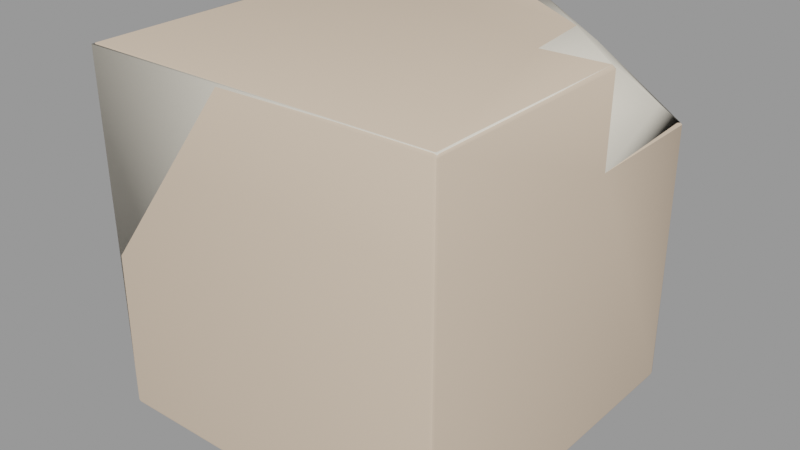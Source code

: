 # Source: moon_cube_crystal00.blend  (saved by Blender 2.93.21; exported with 4.5.12 LTS)
import bpy
from mathutils import Matrix  # noqa: F401  (used for matrix-valued properties, if any)

bpy.ops.wm.read_factory_settings(use_empty=True)
scene = bpy.context.scene
scene.name = 'moon_cube_crystal00.qc'

# ---- collections
col_moon_cube_crystal00 = bpy.data.collections.new('moon_cube_crystal00'); scene.collection.children.link(col_moon_cube_crystal00)

# ---- materials (node trees are filled in below, after node groups)
mat_moon_cube_crystal01 = bpy.data.materials.new('moon_cube_crystal01')
mat_moon_cube_crystal01.use_transparent_shadow = False
mat_moon_cube_crystal01.diffuse_color = (0.7411, 0.5868, 0.4499, 1.0)
mat_phy = bpy.data.materials.new('  phy')
mat_phy.use_transparent_shadow = False
mat_phy.diffuse_color = (0.8817, 0.8246, 0.7115, 1.0)

# ---- material node trees

# ---- meshes
me_moon_cube_crystal01 = bpy.data.meshes.new('moon_cube_crystal01')
me_moon_cube_crystal01.from_pydata([(4.833, 4.394, 11.9), (6.34, 1.599, 12.74), (6.4, 1.601, 12.68), (6.4, 1.527, 9.562), (4.833, 4.389, 10.61), (4.263, 5.714, 10.26), (3.295, 5.939, 11.82), (3.591, 4.09, 11.57), (4.427, 4.364, 10.59), (4.639, 5.714, 10.27), (3.591, 4.09, 12.8), (4.427, 4.364, 11.9), (1.106, 5.9, 12.39), (0.892, 5.819, 12.8), (0.9562, 6.281, 12.8), (1.286, 6.4, 12.18), (0.982, 6.37, 12.77), (1.027, 6.4, 12.69), (3.04, 6.4, 11.42), (3.921, 6.4, 9.719), (3.917, 1.48, 12.8), (6.28, 1.597, 12.8), (-6.28, -6.28, 0.0), (-6.37, -6.28, 0.03), (-6.37, 6.28, 0.03), (-6.347, -6.37, 0.05248), (-6.28, -6.37, 0.03), (6.28, -6.28, 0.0), (6.28, -6.37, 0.03), (6.347, -6.347, 0.03), (6.37, -6.28, 0.03), (6.28, 6.28, 0.0), (6.37, 6.28, 0.03), (6.347, 6.347, 0.03), (6.28, 6.37, 0.03), (-6.28, 6.28, 0.0), (-6.28, 6.37, 0.03), (-6.37, 6.347, 0.05248), (6.28, -6.4, 0.12), (6.28, -6.4, 9.562), (-6.28, -6.4, 9.562), (6.28, -6.4, 12.68), (-6.28, -6.4, 12.68), (-6.28, -6.37, 12.77), (-6.347, -6.37, 12.75), (-6.37, -6.37, 12.68), (-6.37, -6.37, 9.562), (-6.37, -6.37, 0.12), (-6.28, -6.4, 0.12), (6.37, -6.37, 0.12), (6.37, -6.37, 9.562), (6.37, -6.37, 12.68), (6.37, -6.347, 12.75), (6.28, -6.37, 12.77), (6.4, -6.28, 0.12), (6.37, -6.28, 12.77), (6.4, -6.28, 12.68), (6.4, -6.28, 9.562), (6.4, 6.28, 0.12), (6.37, 6.37, 0.12), (6.4, 6.28, 9.597), (6.34, 6.34, 9.598), (-6.37, -6.28, 12.77), (-6.28, 6.37, 12.77), (-6.28, 6.28, 12.8), (-6.37, 6.28, 12.77), (-6.28, -6.28, 12.8), (6.28, -6.28, 12.8), (-6.37, 6.347, 12.75), (-6.4, -6.28, 0.12), (-6.4, -6.28, 9.562), (-6.4, 6.28, 9.562), (-6.4, 6.28, 0.12), (-6.37, 6.37, 9.562), (-6.37, 6.37, 0.12), (-6.4, -6.28, 12.68), (-6.4, 6.28, 12.68), (-6.37, 6.37, 12.68), (6.28, 6.4, 0.12), (-6.28, 6.4, 0.12), (-6.28, 6.4, 9.562), (-6.28, 6.4, 12.68), (6.28, 6.4, 9.599)], [], [(0, 1, 2), (3, 4, 0), (0, 2, 3), (5, 6, 7), (7, 8, 5), (9, 5, 8), (8, 4, 9), (8, 7, 10), (10, 11, 8), (4, 8, 11), (11, 0, 4), (7, 12, 13), (13, 10, 7), (12, 14, 13), (12, 15, 14), (15, 16, 14), (15, 17, 16), (15, 12, 6), (6, 18, 15), (6, 5, 19), (19, 18, 6), (0, 11, 20), (20, 21, 0), (22, 23, 24), (25, 23, 22), (22, 26, 25), (26, 22, 27), (27, 28, 26), (27, 29, 28), (27, 30, 29), (30, 27, 31), (31, 32, 30), (31, 33, 32), (31, 34, 33), (34, 31, 35), (35, 36, 34), (37, 36, 35), (35, 24, 37), (24, 35, 22), (22, 35, 31), (31, 27, 22), (21, 1, 0), (38, 39, 40), (40, 39, 41), (41, 42, 40), (43, 42, 41), (42, 43, 44), (42, 44, 45), (40, 42, 45), (45, 46, 40), (40, 46, 47), (47, 48, 40), (48, 47, 25), (48, 25, 26), (48, 26, 28), (28, 38, 48), (38, 28, 29), (29, 49, 38), (39, 38, 49), (49, 50, 39), (40, 48, 38), (39, 50, 51), (51, 41, 39), (41, 51, 52), (52, 53, 41), (41, 53, 43), (49, 29, 30), (54, 30, 32), (30, 54, 49), (50, 49, 54), (2, 1, 55), (55, 56, 2), (56, 55, 52), (56, 52, 51), (56, 51, 50), (50, 57, 56), (54, 57, 50), (57, 54, 58), (32, 58, 54), (58, 32, 33), (33, 59, 58), (60, 58, 59), (59, 61, 60), (60, 3, 58), (3, 57, 58), (56, 57, 3), (3, 2, 56), (62, 44, 43), (14, 16, 63), (63, 64, 14), (65, 64, 63), (64, 65, 62), (62, 66, 64), (43, 66, 62), (66, 43, 53), (53, 67, 66), (55, 67, 53), (67, 55, 1), (1, 21, 67), (67, 21, 20), (66, 67, 20), (64, 66, 20), (10, 64, 20), (10, 13, 64), (13, 14, 64), (63, 68, 65), (53, 52, 55), (69, 70, 71), (71, 72, 69), (72, 71, 73), (73, 74, 72), (72, 74, 37), (72, 37, 24), (72, 24, 23), (23, 69, 72), (47, 69, 23), (69, 47, 46), (46, 70, 69), (75, 70, 46), (71, 70, 75), (75, 76, 71), (73, 71, 76), (76, 77, 73), (76, 68, 77), (76, 65, 68), (23, 25, 47), (65, 76, 75), (75, 62, 65), (44, 62, 75), (75, 45, 44), (46, 45, 75), (59, 33, 34), (34, 78, 59), (78, 34, 36), (36, 79, 78), (74, 79, 36), (80, 79, 74), (74, 73, 80), (80, 73, 77), (77, 81, 80), (81, 77, 68), (68, 63, 81), (81, 63, 16), (16, 17, 81), (80, 81, 17), (78, 79, 80), (36, 37, 74), (61, 59, 78), (78, 82, 61), (82, 78, 19), (78, 80, 19), (80, 15, 19), (80, 17, 15), (15, 18, 19), (12, 7, 6), (61, 82, 9), (82, 5, 9), (82, 19, 5), (60, 4, 3), (60, 9, 4), (60, 61, 9), (11, 10, 20)])
me_moon_cube_crystal01.polygons.foreach_set('use_smooth', [True] * 162)
_k = set([(0, 2), (0, 4), (0, 11), (0, 21), (1, 2), (1, 21), (2, 3), (3, 4), (3, 60), (4, 8), (4, 9), (5, 6), (5, 8), (5, 9), (5, 19), (6, 7), (6, 12), (6, 18), (7, 8), (7, 10), (7, 12), (9, 61), (10, 11), (10, 13), (10, 20), (11, 20), (12, 13), (12, 15), (13, 14), (14, 16), (15, 17), (15, 18), (16, 17), (18, 19), (19, 82), (20, 21), (23, 24), (23, 25), (24, 37), (25, 26), (25, 47), (26, 28), (28, 29), (29, 30), (29, 49), (30, 32), (32, 33), (33, 34), (34, 36), (36, 37), (37, 74), (43, 44), (43, 53), (44, 45), (44, 62), (45, 46), (46, 47), (49, 50), (50, 51), (51, 52), (52, 53), (60, 61), (61, 82), (62, 65), (65, 68), (68, 77), (73, 74), (73, 77)])
me_moon_cube_crystal01.attributes.new('sharp_edge', 'BOOLEAN', 'EDGE').data.foreach_set('value', [ (min(e.vertices), max(e.vertices)) in _k for e in me_moon_cube_crystal01.edges])
_uv = me_moon_cube_crystal01.uv_layers.new(name='UVMap')
_uv.uv.foreach_set('vector', [0.6199, 0.9685, 0.5511, 0.9892, 0.5511, 0.9877, 0.5493, 0.911, 0.6197, 0.9368, 0.6199, 0.9685, 0.6199, 0.9685, 0.5511, 0.9877, 0.5493, 0.911, 0.2666, 0.2737, 0.2973, 0.243, 0.3268, 0.2702, 0.3268, 0.2702, 0.2947, 0.2868, 0.2666, 0.2737, 0.2651, 0.2824, 0.2666, 0.2737, 0.2947, 0.2868, 0.2947, 0.2868, 0.2973, 0.2893, 0.2651, 0.2824, 0.3134, 0.6998, 0.3041, 0.7301, 0.277, 0.7438, 0.277, 0.7438, 0.2844, 0.7166, 0.3134, 0.6998, 0.3075, 0.6917, 0.3134, 0.6998, 0.2844, 0.7166, 0.2844, 0.7166, 0.2818, 0.7097, 0.3075, 0.6917, 0.3041, 0.7301, 0.3202, 0.7925, 0.3162, 0.805, 0.3162, 0.805, 0.277, 0.7438, 0.3041, 0.7301, 0.3169, 0.2085, 0.3214, 0.1949, 0.326, 0.2053, 0.3169, 0.2085, 0.3053, 0.1975, 0.3214, 0.1949, 0.3053, 0.1975, 0.3218, 0.1921, 0.3214, 0.1949, 0.3053, 0.1975, 0.3198, 0.1927, 0.3218, 0.1921, 0.3053, 0.1975, 0.3169, 0.2085, 0.2973, 0.243, 0.2973, 0.243, 0.2872, 0.2371, 0.3053, 0.1975, 0.2973, 0.243, 0.2666, 0.2737, 0.2485, 0.2632, 0.2485, 0.2632, 0.2872, 0.2371, 0.2973, 0.243, 0.2818, 0.7097, 0.2844, 0.7166, 0.211, 0.7332, 0.211, 0.7332, 0.2139, 0.675, 0.2818, 0.7097, 0.3571, 0.6663, 0.3549, 0.6663, 0.3549, 0.3571, 0.3555, 0.6685, 0.3549, 0.6663, 0.3571, 0.6663, 0.3571, 0.6663, 0.3571, 0.6685, 0.3555, 0.6685, 0.3571, 0.6685, 0.3571, 0.6663, 0.6663, 0.6663, 0.6663, 0.6663, 0.6663, 0.6685, 0.3571, 0.6685, 0.6663, 0.6663, 0.6679, 0.6679, 0.6663, 0.6685, 0.6663, 0.6663, 0.6685, 0.6663, 0.6679, 0.6679, 0.6685, 0.6663, 0.6663, 0.6663, 0.6663, 0.3571, 0.6663, 0.3571, 0.6685, 0.3571, 0.6685, 0.6663, 0.6663, 0.3571, 0.6679, 0.3555, 0.6685, 0.3571, 0.6663, 0.3571, 0.6663, 0.3549, 0.6679, 0.3555, 0.6663, 0.3549, 0.6663, 0.3571, 0.3571, 0.3571, 0.3571, 0.3571, 0.3571, 0.3549, 0.6663, 0.3549, 0.3549, 0.3555, 0.3571, 0.3549, 0.3571, 0.3571, 0.3571, 0.3571, 0.3549, 0.3571, 0.3549, 0.3555, 0.3549, 0.3571, 0.3571, 0.3571, 0.3571, 0.6663, 0.3571, 0.6663, 0.3571, 0.3571, 0.6663, 0.3571, 0.6663, 0.3571, 0.6663, 0.6663, 0.3571, 0.6663, 0.2139, 0.675, 0.214, 0.6735, 0.2818, 0.7097, 0.9854, 0.6847, 0.9854, 0.9097, 0.6862, 0.9097, 0.6862, 0.9097, 0.9854, 0.9097, 0.9854, 0.984, 0.9854, 0.984, 0.6862, 0.984, 0.6862, 0.9097, 0.6862, 0.9861, 0.6862, 0.984, 0.9854, 0.984, 0.6862, 0.984, 0.6862, 0.9861, 0.6846, 0.9856, 0.6862, 0.984, 0.6846, 0.9856, 0.684, 0.984, 0.6862, 0.9097, 0.6862, 0.984, 0.684, 0.984, 0.684, 0.984, 0.684, 0.9097, 0.6862, 0.9097, 0.6862, 0.9097, 0.684, 0.9097, 0.684, 0.6847, 0.684, 0.6847, 0.6862, 0.6847, 0.6862, 0.9097, 0.6862, 0.6847, 0.684, 0.6847, 0.6846, 0.6831, 0.6862, 0.6847, 0.6846, 0.6831, 0.6862, 0.6826, 0.6862, 0.6847, 0.6862, 0.6826, 0.9854, 0.6826, 0.9854, 0.6826, 0.9854, 0.6847, 0.6862, 0.6847, 0.9854, 0.6847, 0.9854, 0.6826, 0.987, 0.6826, 0.987, 0.6826, 0.9876, 0.6847, 0.9854, 0.6847, 0.9854, 0.9097, 0.9854, 0.6847, 0.9876, 0.6847, 0.9876, 0.6847, 0.9876, 0.9097, 0.9854, 0.9097, 0.6862, 0.9097, 0.6862, 0.6847, 0.9854, 0.6847, 0.9854, 0.9097, 0.9876, 0.9097, 0.9876, 0.984, 0.9876, 0.984, 0.9854, 0.984, 0.9854, 0.9097, 0.9854, 0.984, 0.9876, 0.984, 0.9876, 0.9856, 0.9876, 0.9856, 0.9854, 0.9861, 0.9854, 0.984, 0.9854, 0.984, 0.9854, 0.9861, 0.6862, 0.9861, 0.3549, 0.6785, 0.3555, 0.6763, 0.3571, 0.6763, 0.3571, 0.6785, 0.3571, 0.6763, 0.6663, 0.6763, 0.3571, 0.6763, 0.3571, 0.6785, 0.3549, 0.6785, 0.3549, 0.911, 0.3549, 0.6785, 0.3571, 0.6785, 0.5511, 0.9877, 0.5511, 0.9892, 0.3571, 0.9899, 0.3571, 0.9899, 0.3571, 0.9877, 0.5511, 0.9877, 0.3571, 0.9877, 0.3571, 0.9899, 0.3555, 0.9894, 0.3571, 0.9877, 0.3555, 0.9894, 0.3549, 0.9877, 0.3571, 0.9877, 0.3549, 0.9877, 0.3549, 0.911, 0.3549, 0.911, 0.3571, 0.911, 0.3571, 0.9877, 0.3571, 0.6785, 0.3571, 0.911, 0.3549, 0.911, 0.3571, 0.911, 0.3571, 0.6785, 0.6663, 0.6785, 0.6663, 0.6763, 0.6663, 0.6785, 0.3571, 0.6785, 0.6663, 0.6785, 0.6663, 0.6763, 0.6679, 0.6763, 0.6679, 0.6763, 0.6685, 0.6785, 0.6663, 0.6785, 0.6663, 0.9118, 0.6663, 0.6785, 0.6685, 0.6785, 0.6685, 0.6785, 0.6678, 0.9119, 0.6663, 0.9118, 0.6663, 0.9118, 0.5493, 0.911, 0.6663, 0.6785, 0.5493, 0.911, 0.3571, 0.911, 0.6663, 0.6785, 0.3571, 0.9877, 0.3571, 0.911, 0.5493, 0.911, 0.5493, 0.911, 0.5511, 0.9877, 0.3571, 0.9877, 0.02, 0.9864, 0.0178, 0.9858, 0.0178, 0.9842, 0.3292, 0.8061, 0.3314, 0.8054, 0.3314, 0.9842, 0.3314, 0.9842, 0.3292, 0.9842, 0.3292, 0.8061, 0.3292, 0.9864, 0.3292, 0.9842, 0.3314, 0.9842, 0.3292, 0.9842, 0.3292, 0.9864, 0.02, 0.9864, 0.02, 0.9864, 0.02, 0.9842, 0.3292, 0.9842, 0.0178, 0.9842, 0.02, 0.9842, 0.02, 0.9864, 0.02, 0.9842, 0.0178, 0.9842, 0.0178, 0.675, 0.0178, 0.675, 0.02, 0.675, 0.02, 0.9842, 0.02, 0.6728, 0.02, 0.675, 0.0178, 0.675, 0.02, 0.675, 0.02, 0.6728, 0.214, 0.6735, 0.214, 0.6735, 0.2139, 0.675, 0.02, 0.675, 0.02, 0.675, 0.2139, 0.675, 0.211, 0.7332, 0.02, 0.9842, 0.02, 0.675, 0.211, 0.7332, 0.3292, 0.9842, 0.02, 0.9842, 0.211, 0.7332, 0.277, 0.7438, 0.3292, 0.9842, 0.211, 0.7332, 0.277, 0.7438, 0.3162, 0.805, 0.3292, 0.9842, 0.3162, 0.805, 0.3292, 0.8061, 0.3292, 0.9842, 0.3314, 0.9842, 0.3309, 0.9864, 0.3292, 0.9864, 0.0178, 0.675, 0.0184, 0.6728, 0.02, 0.6728, 0.6786, 0.3214, 0.6786, 0.089, 0.9878, 0.089, 0.9878, 0.089, 0.9878, 0.3214, 0.6786, 0.3214, 0.9878, 0.3214, 0.9878, 0.089, 0.99, 0.089, 0.99, 0.089, 0.99, 0.3214, 0.9878, 0.3214, 0.9878, 0.3214, 0.99, 0.3214, 0.9894, 0.323, 0.9878, 0.3214, 0.9894, 0.323, 0.9878, 0.3236, 0.9878, 0.3214, 0.9878, 0.3236, 0.6786, 0.3236, 0.6786, 0.3236, 0.6786, 0.3214, 0.9878, 0.3214, 0.6764, 0.3214, 0.6786, 0.3214, 0.6786, 0.3236, 0.6786, 0.3214, 0.6764, 0.3214, 0.6764, 0.089, 0.6764, 0.089, 0.6786, 0.089, 0.6786, 0.3214, 0.6786, 0.0122, 0.6786, 0.089, 0.6764, 0.089, 0.9878, 0.089, 0.6786, 0.089, 0.6786, 0.0122, 0.6786, 0.0122, 0.9878, 0.0122, 0.9878, 0.089, 0.99, 0.089, 0.9878, 0.089, 0.9878, 0.0122, 0.9878, 0.0122, 0.99, 0.0122, 0.99, 0.089, 0.9878, 0.0122, 0.9894, 0.0106, 0.99, 0.0122, 0.9878, 0.0122, 0.9878, 0.01, 0.9894, 0.0106, 0.6786, 0.3236, 0.6764, 0.323, 0.6764, 0.3214, 0.9878, 0.01, 0.9878, 0.0122, 0.6786, 0.0122, 0.6786, 0.0122, 0.6786, 0.01, 0.9878, 0.01, 0.6764, 0.0106, 0.6786, 0.01, 0.6786, 0.0122, 0.6786, 0.0122, 0.6764, 0.0122, 0.6764, 0.0106, 0.6764, 0.089, 0.6764, 0.0122, 0.6786, 0.0122, 0.0122, 0.3236, 0.01, 0.323, 0.01, 0.3214, 0.01, 0.3214, 0.0122, 0.3214, 0.0122, 0.3236, 0.0122, 0.3214, 0.01, 0.3214, 0.01, 0.0122, 0.01, 0.0122, 0.0122, 0.0122, 0.0122, 0.3214, 0.0122, 0.01, 0.0122, 0.0122, 0.01, 0.0122, 0.2446, 0.0122, 0.0122, 0.0122, 0.0122, 0.01, 0.0122, 0.01, 0.2446, 0.01, 0.2446, 0.0122, 0.2446, 0.0122, 0.2446, 0.01, 0.3214, 0.01, 0.3214, 0.01, 0.3214, 0.0122, 0.2446, 0.0122, 0.3214, 0.0122, 0.3214, 0.01, 0.323, 0.01, 0.323, 0.01, 0.3236, 0.0122, 0.3214, 0.0122, 0.3214, 0.0122, 0.3236, 0.0122, 0.3218, 0.1921, 0.3218, 0.1921, 0.3198, 0.1927, 0.3214, 0.0122, 0.2446, 0.0122, 0.3214, 0.0122, 0.3198, 0.1927, 0.0122, 0.3214, 0.0122, 0.0122, 0.2446, 0.0122, 0.01, 0.0122, 0.0106, 0.01, 0.0122, 0.01, 0.2455, 0.3229, 0.0122, 0.3236, 0.0122, 0.3214, 0.0122, 0.3214, 0.2455, 0.3215, 0.2455, 0.3229, 0.2455, 0.3215, 0.0122, 0.3214, 0.2485, 0.2632, 0.0122, 0.3214, 0.2446, 0.0122, 0.2485, 0.2632, 0.2446, 0.0122, 0.3053, 0.1975, 0.2485, 0.2632, 0.2446, 0.0122, 0.3198, 0.1927, 0.3053, 0.1975, 0.3053, 0.1975, 0.2872, 0.2371, 0.2485, 0.2632, 0.3169, 0.2085, 0.3268, 0.2702, 0.2973, 0.243, 0.2469, 0.3232, 0.2455, 0.3215, 0.2651, 0.2824, 0.2455, 0.3215, 0.2666, 0.2737, 0.2651, 0.2824, 0.2455, 0.3215, 0.2485, 0.2632, 0.2666, 0.2737, 0.2483, 0.3247, 0.2973, 0.2893, 0.365, 0.3325, 0.2483, 0.3247, 0.2651, 0.2824, 0.2973, 0.2893, 0.2483, 0.3247, 0.2469, 0.3232, 0.2651, 0.2824, 0.2844, 0.7166, 0.277, 0.7438, 0.211, 0.7332])
me_moon_cube_crystal01.materials.append(mat_moon_cube_crystal01)
me_moon_cube_crystal01.use_remesh_fix_poles = True
me_moon_cube_crystal01.use_remesh_preserve_attributes = False
me_moon_cube_crystal01.update()
me_moon_cube_crystal01.normals_split_custom_set([tuple(v) for v in zip(*[iter([0.6021, 0.5092, 0.6149, 0.6021, 0.5092, 0.6149, 0.6019, 0.5092, 0.6151, 0.8743, 0.4854, -0.009103, 0.8768, 0.4809, -0.001956, 0.8752, 0.4837, -0.006494, 0.8752, 0.4837, -0.006494, 0.8734, 0.4868, -0.01149, 0.8743, 0.4854, -0.009103, 0.8013, 0.1394, 0.5818, 0.8524, 0.06712, 0.5186, 0.7978, 0.1438, 0.5855, 0.7978, 0.1438, 0.5855, 0.7018, 0.2496, 0.6672, 0.8013, 0.1394, 0.5818, -0.03701, 0.2369, 0.9708, -0.02992, 0.2359, 0.9713, -0.06465, 0.2407, 0.9685, -0.06465, 0.2407, 0.9685, -0.07146, 0.2416, 0.9678, -0.03701, 0.2369, 0.9708, -0.1437, 0.9896, 0.0, -0.3113, 0.9503, 0.0, -0.3113, 0.9503, 0.0, -0.3113, 0.9503, 0.0, -0.2172, 0.9761, -0.001312, -0.1437, 0.9896, 0.0, -0.06359, 0.998, -0.0007616, -0.1437, 0.9896, 0.0, -0.2172, 0.9761, -0.001312, -0.2172, 0.9761, -0.001312, -0.074, 0.9972, -0.004055, -0.06359, 0.998, -0.0007616, 0.552, 0.8328, 0.04126, 0.6178, 0.6451, 0.4496, 0.6113, 0.7181, 0.3326, 0.6113, 0.7181, 0.3326, 0.5392, 0.8422, 0.0, 0.552, 0.8328, 0.04126, 0.8874, -0.1281, 0.4428, 0.8872, -0.1257, 0.4439, 0.8898, -0.1234, 0.4393, 0.8874, -0.1281, 0.4428, 0.8859, -0.1299, 0.4454, 0.8872, -0.1257, 0.4439, 0.8859, -0.1299, 0.4454, 0.8861, -0.1229, 0.4469, 0.8872, -0.1257, 0.4439, 0.8859, -0.1299, 0.4454, 0.8861, -0.1231, 0.4469, 0.8861, -0.1229, 0.4469, 0.2464, 0.3713, 0.8952, 0.2357, 0.3028, 0.9235, 0.2764, 0.6471, 0.7106, 0.2764, 0.6471, 0.7106, 0.2793, 0.7089, 0.6476, 0.2464, 0.3713, 0.8952, 0.6774, 0.6499, 0.3447, 0.7025, 0.6219, 0.346, 0.6943, 0.6312, 0.3457, 0.6943, 0.6312, 0.3457, 0.6656, 0.6623, 0.3439, 0.6774, 0.6499, 0.3447, -0.01949, 0.3002, 0.9537, -0.02234, 0.301, 0.9534, -0.01558, 0.2991, 0.9541, -0.01558, 0.2991, 0.9541, -0.0149, 0.2989, 0.9542, -0.01949, 0.3002, 0.9537, -0.1559, -0.1559, -0.9754, -0.3129, -0.1448, -0.9387, -0.3123, 0.1572, -0.9369, -0.3014, -0.3015, -0.9046, -0.3129, -0.1448, -0.9387, -0.1559, -0.1559, -0.9754, -0.1559, -0.1559, -0.9754, -0.1572, -0.3123, -0.9369, -0.3014, -0.3015, -0.9046, -0.1572, -0.3123, -0.9369, -0.1559, -0.1559, -0.9754, 0.1334, -0.1334, -0.982, 0.1334, -0.1334, -0.982, 0.0469, -0.3159, -0.9476, -0.1572, -0.3123, -0.9369, 0.1334, -0.1334, -0.982, 0.2121, -0.2121, -0.954, 0.0469, -0.3159, -0.9476, 0.1334, -0.1334, -0.982, 0.3159, -0.0469, -0.9476, 0.2121, -0.2121, -0.954, 0.3159, -0.0469, -0.9476, 0.1334, -0.1334, -0.982, 0.1334, 0.1334, -0.982, 0.1334, 0.1334, -0.982, 0.3159, 0.0469, -0.9476, 0.3159, -0.0469, -0.9476, 0.1334, 0.1334, -0.982, 0.2121, 0.2121, -0.954, 0.3159, 0.0469, -0.9476, 0.1334, 0.1334, -0.982, 0.0469, 0.3159, -0.9476, 0.2121, 0.2121, -0.954, 0.0469, 0.3159, -0.9476, 0.1334, 0.1334, -0.982, -0.1559, 0.1559, -0.9754, -0.1559, 0.1559, -0.9754, -0.1448, 0.3129, -0.9387, 0.0469, 0.3159, -0.9476, -0.3015, 0.3014, -0.9046, -0.1448, 0.3129, -0.9387, -0.1559, 0.1559, -0.9754, -0.1559, 0.1559, -0.9754, -0.3123, 0.1572, -0.9369, -0.3015, 0.3014, -0.9046, -0.3123, 0.1572, -0.9369, -0.1559, 0.1559, -0.9754, -0.1559, -0.1559, -0.9754, -0.1559, -0.1559, -0.9754, -0.1559, 0.1559, -0.9754, 0.1334, 0.1334, -0.982, 0.1334, 0.1334, -0.982, 0.1334, -0.1334, -0.982, -0.1559, -0.1559, -0.9754, 0.6023, 0.5093, 0.6147, 0.6021, 0.5092, 0.6149, 0.6021, 0.5092, 0.6149, 0.1559, -0.9754, -0.156, 0.1602, -0.9871, 0.0, -0.1602, -0.9871, 0.0, -0.1602, -0.9871, 0.0, 0.1602, -0.9871, 0.0, 0.1559, -0.9754, 0.1559, 0.1559, -0.9754, 0.1559, -0.1334, -0.982, 0.1334, -0.1602, -0.9871, 0.0, -0.04689, -0.9476, 0.3159, -0.1334, -0.982, 0.1334, 0.1559, -0.9754, 0.1559, -0.1334, -0.982, 0.1334, -0.04689, -0.9476, 0.3159, -0.2121, -0.954, 0.2121, -0.1334, -0.982, 0.1334, -0.2121, -0.954, 0.2121, -0.3159, -0.9476, 0.04689, -0.1602, -0.9871, 0.0, -0.1334, -0.982, 0.1334, -0.3159, -0.9476, 0.04689, -0.3159, -0.9476, 0.04689, -0.3162, -0.9487, 0.0, -0.1602, -0.9871, 0.0, -0.1602, -0.9871, 0.0, -0.3162, -0.9487, 0.0, -0.3159, -0.9476, -0.04687, -0.3159, -0.9476, -0.04687, -0.1334, -0.982, -0.1334, -0.1602, -0.9871, 0.0, -0.1334, -0.982, -0.1334, -0.3159, -0.9476, -0.04687, -0.212, -0.954, -0.212, -0.1334, -0.982, -0.1334, -0.212, -0.954, -0.212, -0.04682, -0.9476, -0.3159, -0.1334, -0.982, -0.1334, -0.04682, -0.9476, -0.3159, 0.1574, -0.9368, -0.3123, 0.1574, -0.9368, -0.3123, 0.1559, -0.9754, -0.156, -0.1334, -0.982, -0.1334, 0.1559, -0.9754, -0.156, 0.1574, -0.9368, -0.3123, 0.301, -0.9048, -0.3012, 0.301, -0.9048, -0.3012, 0.3129, -0.9387, -0.145, 0.1559, -0.9754, -0.156, 0.1602, -0.9871, 0.0, 0.1559, -0.9754, -0.156, 0.3129, -0.9387, -0.145, 0.3129, -0.9387, -0.145, 0.3162, -0.9487, 0.0, 0.1602, -0.9871, 0.0, -0.1602, -0.9871, 0.0, -0.1334, -0.982, -0.1334, 0.1559, -0.9754, -0.156, 0.1602, -0.9871, 0.0, 0.3162, -0.9487, 0.0, 0.3123, -0.9369, 0.1573, 0.3123, -0.9369, 0.1573, 0.1559, -0.9754, 0.1559, 0.1602, -0.9871, 0.0, 0.1559, -0.9754, 0.1559, 0.3123, -0.9369, 0.1573, 0.3016, -0.9045, 0.3016, 0.3016, -0.9045, 0.3016, 0.145, -0.9387, 0.3129, 0.1559, -0.9754, 0.1559, 0.1559, -0.9754, 0.1559, 0.145, -0.9387, 0.3129, -0.04689, -0.9476, 0.3159, 0.9386, -0.313, -0.145, 0.9047, -0.3013, -0.3013, 0.9368, -0.1573, -0.3124, 0.9754, -0.1559, -0.1559, 0.9368, -0.1573, -0.3124, 0.9369, 0.1574, -0.3123, 0.9368, -0.1573, -0.3124, 0.9754, -0.1559, -0.1559, 0.9386, -0.313, -0.145, 0.9487, -0.3162, 0.0, 0.9386, -0.313, -0.145, 0.9754, -0.1559, -0.1559, 0.9243, 0.002892, 0.3815, 0.7062, 0.002732, 0.708, 0.6819, -0.1165, 0.7222, 0.6819, -0.1165, 0.7222, 0.982, -0.1334, 0.1334, 0.9243, 0.002892, 0.3815, 0.982, -0.1334, 0.1334, 0.6819, -0.1165, 0.7222, 0.761, -0.2849, 0.5829, 0.982, -0.1334, 0.1334, 0.761, -0.2849, 0.5829, 0.9476, -0.3159, 0.04687, 0.982, -0.1334, 0.1334, 0.9476, -0.3159, 0.04687, 0.9487, -0.3162, 0.0, 0.9487, -0.3162, 0.0, 0.9871, -0.1602, 6.391e-09, 0.982, -0.1334, 0.1334, 0.9754, -0.1559, -0.1559, 0.9871, -0.1602, 6.391e-09, 0.9487, -0.3162, 0.0, 0.9871, -0.1602, 6.391e-09, 0.9754, -0.1559, -0.1559, 0.9754, 0.1559, -0.156, 0.9369, 0.1574, -0.3123, 0.9754, 0.1559, -0.156, 0.9754, -0.1559, -0.1559, 0.9754, 0.1559, -0.156, 0.9369, 0.1574, -0.3123, 0.6667, 0.6665, -0.3335, 0.6667, 0.6665, -0.3335, 0.6975, 0.6984, -0.1606, 0.9754, 0.1559, -0.156, 0.9235, 0.3837, 0.002422, 0.9754, 0.1559, -0.156, 0.6975, 0.6984, -0.1606, 0.6975, 0.6984, -0.1606, 0.7061, 0.7081, 0.002234, 0.9235, 0.3837, 0.002422, 0.9235, 0.3837, 0.002422, 1.0, 7.29e-08, 2.568e-08, 0.9754, 0.1559, -0.156, 1.0, 7.29e-08, 2.568e-08, 0.9871, -0.1602, 6.391e-09, 0.9754, 0.1559, -0.156, 0.982, -0.1334, 0.1334, 0.9871, -0.1602, 6.391e-09, 1.0, 7.29e-08, 2.568e-08, 1.0, 7.29e-08, 2.568e-08, 0.9243, 0.002892, 0.3815, 0.982, -0.1334, 0.1334, -0.3129, -0.145, 0.9386, -0.3013, -0.3013, 0.9047, -0.1573, -0.3124, 0.9368, -0.0002447, 0.1638, 0.9865, -0.0005986, 0.7617, 0.648, -0.1617, 0.6978, 0.6978, -0.1617, 0.6978, 0.6978, -0.1559, 0.1559, 0.9754, -0.0002447, 0.1638, 0.9865, -0.3124, 0.1573, 0.9368, -0.1559, 0.1559, 0.9754, -0.1617, 0.6978, 0.6978, -0.1559, 0.1559, 0.9754, -0.3124, 0.1573, 0.9368, -0.3129, -0.145, 0.9386, -0.3129, -0.145, 0.9386, -0.1559, -0.1559, 0.9754, -0.1559, 0.1559, 0.9754, -0.1573, -0.3124, 0.9368, -0.1559, -0.1559, 0.9754, -0.3129, -0.145, 0.9386, -0.1559, -0.1559, 0.9754, -0.1573, -0.3124, 0.9368, 0.1449, -0.3129, 0.9387, 0.1449, -0.3129, 0.9387, 0.1567, -0.1547, 0.9754, -0.1559, -0.1559, 0.9754, 0.6819, -0.1165, 0.7222, 0.1567, -0.1547, 0.9754, 0.1449, -0.3129, 0.9387, 0.1567, -0.1547, 0.9754, 0.6819, -0.1165, 0.7222, 0.7062, 0.002732, 0.708, 0.7062, 0.002732, 0.708, 0.3914, -7.897e-06, 0.9202, 0.1567, -0.1547, 0.9754, 0.1567, -0.1547, 0.9754, 0.3914, -7.897e-06, 0.9202, -9.484e-09, 0.0, 1.0, -0.1559, -0.1559, 0.9754, 0.1567, -0.1547, 0.9754, -9.484e-09, 0.0, 1.0, -0.1559, 0.1559, 0.9754, -0.1559, -0.1559, 0.9754, -9.484e-09, 0.0, 1.0, 2.572e-07, 0.0, 1.0, -0.1559, 0.1559, 0.9754, -9.484e-09, 0.0, 1.0, 2.572e-07, 0.0, 1.0, -6.565e-08, 0.0, 1.0, -0.1559, 0.1559, 0.9754, -6.565e-08, 0.0, 1.0, -0.0002447, 0.1638, 0.9865, -0.1559, 0.1559, 0.9754, -0.1617, 0.6978, 0.6978, -0.3337, 0.6668, 0.6664, -0.3124, 0.1573, 0.9368, 0.1449, -0.3129, 0.9387, 0.761, -0.2849, 0.5829, 0.6819, -0.1165, 0.7222, -0.9754, -0.1559, -0.1559, -0.9871, -0.1602, 0.0, -0.9871, 0.1602, 0.0, -0.9871, 0.1602, 0.0, -0.982, 0.1334, -0.1334, -0.9754, -0.1559, -0.1559, -0.982, 0.1334, -0.1334, -0.9871, 0.1602, 0.0, -0.9487, 0.3162, 0.0, -0.9487, 0.3162, 0.0, -0.9476, 0.3159, -0.04687, -0.982, 0.1334, -0.1334, -0.982, 0.1334, -0.1334, -0.9476, 0.3159, -0.04687, -0.954, 0.212, -0.212, -0.982, 0.1334, -0.1334, -0.954, 0.212, -0.212, -0.9476, 0.04683, -0.3159, -0.982, 0.1334, -0.1334, -0.9476, 0.04683, -0.3159, -0.9387, -0.145, -0.3129, -0.9387, -0.145, -0.3129, -0.9754, -0.1559, -0.1559, -0.982, 0.1334, -0.1334, -0.9369, -0.3123, -0.1573, -0.9754, -0.1559, -0.1559, -0.9387, -0.145, -0.3129, -0.9754, -0.1559, -0.1559, -0.9369, -0.3123, -0.1573, -0.9487, -0.3162, 0.0, -0.9487, -0.3162, 0.0, -0.9871, -0.1602, 0.0, -0.9754, -0.1559, -0.1559, -0.9754, -0.156, 0.1559, -0.9871, -0.1602, 0.0, -0.9487, -0.3162, 0.0, -0.9871, 0.1602, 0.0, -0.9871, -0.1602, 0.0, -0.9754, -0.156, 0.1559, -0.9754, -0.156, 0.1559, -0.982, 0.1334, 0.1334, -0.9871, 0.1602, 0.0, -0.9487, 0.3162, 0.0, -0.9871, 0.1602, 0.0, -0.982, 0.1334, 0.1334, -0.982, 0.1334, 0.1334, -0.9476, 0.3159, 0.0468, -0.9487, 0.3162, 0.0, -0.982, 0.1334, 0.1334, -0.954, 0.2121, 0.212, -0.9476, 0.3159, 0.0468, -0.982, 0.1334, 0.1334, -0.9476, 0.0469, 0.3159, -0.954, 0.2121, 0.212, -0.9387, -0.145, -0.3129, -0.9047, -0.3013, -0.3013, -0.9369, -0.3123, -0.1573, -0.9476, 0.0469, 0.3159, -0.982, 0.1334, 0.1334, -0.9754, -0.156, 0.1559, -0.9754, -0.156, 0.1559, -0.9387, -0.145, 0.3129, -0.9476, 0.0469, 0.3159, -0.9048, -0.3012, 0.3011, -0.9387, -0.145, 0.3129, -0.9754, -0.156, 0.1559, -0.9754, -0.156, 0.1559, -0.9369, -0.3123, 0.1574, -0.9048, -0.3012, 0.3011, -0.9487, -0.3162, 0.0, -0.9369, -0.3123, 0.1574, -0.9754, -0.156, 0.1559, 0.6975, 0.6984, -0.1606, 0.6667, 0.6665, -0.3335, 0.1573, 0.9368, -0.3124, 0.1573, 0.9368, -0.3124, 0.1566, 0.9754, -0.1549, 0.6975, 0.6984, -0.1606, 0.1566, 0.9754, -0.1549, 0.1573, 0.9368, -0.3124, -0.145, 0.9386, -0.3129, -0.145, 0.9386, -0.3129, -0.1559, 0.9754, -0.1559, 0.1566, 0.9754, -0.1549, -0.3123, 0.9369, -0.1573, -0.1559, 0.9754, -0.1559, -0.145, 0.9386, -0.3129, -0.1602, 0.9871, 2.66e-08, -0.1559, 0.9754, -0.1559, -0.3123, 0.9369, -0.1573, -0.3123, 0.9369, -0.1573, -0.3162, 0.9487, 0.0, -0.1602, 0.9871, 2.66e-08, -0.1602, 0.9871, 2.66e-08, -0.3162, 0.9487, 0.0, -0.3125, 0.9369, 0.157, -0.3125, 0.9369, 0.157, -0.156, 0.9754, 0.1559, -0.1602, 0.9871, 2.66e-08, -0.156, 0.9754, 0.1559, -0.3125, 0.9369, 0.157, -0.3337, 0.6668, 0.6664, -0.3337, 0.6668, 0.6664, -0.1617, 0.6978, 0.6978, -0.156, 0.9754, 0.1559, -0.156, 0.9754, 0.1559, -0.1617, 0.6978, 0.6978, -0.0005986, 0.7617, 0.648, -0.0005986, 0.7617, 0.648, -0.0002157, 0.9924, 0.1227, -0.156, 0.9754, 0.1559, -0.1602, 0.9871, 2.66e-08, -0.156, 0.9754, 0.1559, -0.0002157, 0.9924, 0.1227, 0.1566, 0.9754, -0.1549, -0.1559, 0.9754, -0.1559, -0.1602, 0.9871, 2.66e-08, -0.145, 0.9386, -0.3129, -0.3012, 0.9048, -0.3012, -0.3123, 0.9369, -0.1573, 0.7061, 0.7081, 0.002234, 0.6975, 0.6984, -0.1606, 0.1566, 0.9754, -0.1549, 0.1566, 0.9754, -0.1549, 0.3751, 0.927, 0.0, 0.7061, 0.7081, 0.002234, 0.3751, 0.927, 0.0, 0.1566, 0.9754, -0.1549, -1.242e-07, 1.0, 1.158e-07, 0.1566, 0.9754, -0.1549, -0.1602, 0.9871, 2.66e-08, -1.242e-07, 1.0, 1.158e-07, -0.1602, 0.9871, 2.66e-08, 0.0, 1.0, 3.946e-07, -1.242e-07, 1.0, 1.158e-07, -0.1602, 0.9871, 2.66e-08, -0.0002157, 0.9924, 0.1227, 0.0, 1.0, 3.946e-07, 0.0, 1.0, 3.946e-07, 0.0, 1.0, 4.105e-07, -1.242e-07, 1.0, 1.158e-07, 0.253, -0.08839, 0.9634, 0.253, -0.08839, 0.9634, 0.253, -0.08839, 0.9634, 0.271, 0.2561, 0.9279, 0.2263, 0.3421, 0.912, -0.01674, 0.7183, 0.6956, 0.2263, 0.3421, 0.912, 0.02524, 0.6519, 0.7579, -0.01674, 0.7183, 0.6956, 0.2263, 0.3421, 0.912, 0.03942, 0.6284, 0.7769, 0.02524, 0.6519, 0.7579, 0.3651, 0.1797, 0.9135, 0.4686, 0.08392, 0.8794, 0.549, -0.006218, 0.8358, 0.3651, 0.1797, 0.9135, 0.2625, 0.2783, 0.9239, 0.4686, 0.08392, 0.8794, 0.3651, 0.1797, 0.9135, 0.2712, 0.2558, 0.9279, 0.2625, 0.2783, 0.9239, 0.7158, 0.08922, 0.6925, 0.7158, 0.08922, 0.6925, 0.7158, 0.08922, 0.6925])] * 3)])
me_moon_cube_crystal00_physics = bpy.data.meshes.new('moon_cube_crystal00_physics')
me_moon_cube_crystal00_physics.from_pydata([(4.833, 4.394, 11.9), (3.295, 5.939, 11.82), (3.591, 4.09, 12.8), (6.28, 1.597, 12.8), (6.323, 4.682, 10.72), (6.28, 6.4, 9.599), (-6.347, -6.438, 12.77), (6.369, -6.348, 12.79), (-6.37, 6.347, 12.79), (0.9415, 6.378, 12.79), (6.4, 1.527, 9.562), (6.28, 6.28, 0.0), (-6.37, 6.347, 0.05248), (-6.347, -6.37, 0.05248), (6.4, -6.28, 0.12)], [], [(0, 1, 2), (2, 3, 0), (0, 3, 4), (4, 5, 0), (0, 5, 1), (2, 6, 7), (8, 6, 2), (1, 9, 2), (2, 7, 3), (9, 8, 2), (1, 5, 9), (3, 7, 4), (4, 7, 10), (10, 5, 4), (8, 9, 5), (11, 12, 5), (12, 8, 5), (8, 12, 6), (12, 13, 6), (12, 11, 13), (10, 14, 11), (11, 5, 10), (7, 14, 10), (11, 14, 13), (7, 13, 14), (7, 6, 13)])
me_moon_cube_crystal00_physics.polygons.foreach_set('use_smooth', [True] * 26)
_uv = me_moon_cube_crystal00_physics.uv_layers.new(name='UVMap')
_uv.uv.foreach_set('vector', [0.0, 0.0, 0.0, 0.0, 0.0, 0.0, 0.0, 0.0, 0.0, 0.0, 0.0, 0.0, 0.0, 0.0, 0.0, 0.0, 0.0, 0.0, 0.0, 0.0, 0.0, 0.0, 0.0, 0.0, 0.0, 0.0, 0.0, 0.0, 0.0, 0.0, 0.0, 0.0, 0.0, 0.0, 0.0, 0.0, 0.0, 0.0, 0.0, 0.0, 0.0, 0.0, 0.0, 0.0, 0.0, 0.0, 0.0, 0.0, 0.0, 0.0, 0.0, 0.0, 0.0, 0.0, 0.0, 0.0, 0.0, 0.0, 0.0, 0.0, 0.0, 0.0, 0.0, 0.0, 0.0, 0.0, 0.0, 0.0, 0.0, 0.0, 0.0, 0.0, 0.0, 0.0, 0.0, 0.0, 0.0, 0.0, 0.0, 0.0, 0.0, 0.0, 0.0, 0.0, 0.0, 0.0, 0.0, 0.0, 0.0, 0.0, 0.0, 0.0, 0.0, 0.0, 0.0, 0.0, 0.0, 0.0, 0.0, 0.0, 0.0, 0.0, 0.0, 0.0, 0.0, 0.0, 0.0, 0.0, 0.0, 0.0, 0.0, 0.0, 0.0, 0.0, 0.0, 0.0, 0.0, 0.0, 0.0, 0.0, 0.0, 0.0, 0.0, 0.0, 0.0, 0.0, 0.0, 0.0, 0.0, 0.0, 0.0, 0.0, 0.0, 0.0, 0.0, 0.0, 0.0, 0.0, 0.0, 0.0, 0.0, 0.0, 0.0, 0.0, 0.0, 0.0, 0.0, 0.0, 0.0, 0.0, 0.0, 0.0, 0.0, 0.0, 0.0, 0.0])
me_moon_cube_crystal00_physics.materials.append(mat_phy)
me_moon_cube_crystal00_physics.use_remesh_fix_poles = True
me_moon_cube_crystal00_physics.use_remesh_preserve_attributes = False
me_moon_cube_crystal00_physics.update()
me_moon_cube_crystal00_physics.normals_split_custom_set([tuple(v) for v in zip(*[iter([-0.4863, -0.7404, 0.464, -0.5185, -0.7375, 0.4327, -0.01996, -0.9996, 0.01766, -0.01996, -0.9996, 0.01766, -0.149, -0.8014, 0.5792, -0.4863, -0.7404, 0.464, -0.4863, -0.7404, 0.464, -0.149, -0.8014, 0.5792, -0.1124, -0.1794, 0.9773, -0.1124, -0.1794, 0.9773, -0.9827, -0.02733, 0.1832, -0.4863, -0.7404, 0.464, -0.4863, -0.7404, 0.464, -0.9827, -0.02733, 0.1832, -0.5185, -0.7375, 0.4327, -0.01996, -0.9996, 0.01766, 0.365, -0.5822, -0.7265, 0.8429, -0.4014, 0.3584, -0.6448, -0.505, -0.5738, 0.365, -0.5822, -0.7265, -0.01996, -0.9996, 0.01766, -0.5185, -0.7375, 0.4327, -0.767, -0.6344, 0.09621, -0.01996, -0.9996, 0.01766, -0.01996, -0.9996, 0.01766, 0.8429, -0.4014, 0.3584, -0.149, -0.8014, 0.5792, -0.767, -0.6344, 0.09621, -0.6448, -0.505, -0.5738, -0.01996, -0.9996, 0.01766, -0.5185, -0.7375, 0.4327, -0.9827, -0.02733, 0.1832, -0.767, -0.6344, 0.09621, -0.149, -0.8014, 0.5792, 0.8429, -0.4014, 0.3584, -0.1124, -0.1794, 0.9773, -0.1124, -0.1794, 0.9773, 0.8429, -0.4014, 0.3584, -0.008031, 3.245e-05, 1.0, -0.008031, 3.245e-05, 1.0, -0.9827, -0.02733, 0.1832, -0.1124, -0.1794, 0.9773, -0.6448, -0.505, -0.5738, -0.767, -0.6344, 0.09621, -0.9827, -0.02733, 0.1832, -0.3182, 0.8422, 0.4352, -0.6129, 0.3529, -0.707, -0.9827, -0.02733, 0.1832, -0.6129, 0.3529, -0.707, -0.6448, -0.505, -0.5738, -0.9827, -0.02733, 0.1832, -0.6448, -0.505, -0.5738, -0.6129, 0.3529, -0.707, 0.365, -0.5822, -0.7265, -0.6129, 0.3529, -0.707, 0.6702, 0.6656, -0.3284, 0.365, -0.5822, -0.7265, -0.6129, 0.3529, -0.707, -0.3182, 0.8422, 0.4352, 0.6702, 0.6656, -0.3284, -0.008031, 3.245e-05, 1.0, 0.5095, 0.5079, 0.6946, -0.3182, 0.8422, 0.4352, -0.3182, 0.8422, 0.4352, -0.9827, -0.02733, 0.1832, -0.008031, 3.245e-05, 1.0, 0.8429, -0.4014, 0.3584, 0.5095, 0.5079, 0.6946, -0.008031, 3.245e-05, 1.0, -0.3182, 0.8422, 0.4352, 0.5095, 0.5079, 0.6946, 0.6702, 0.6656, -0.3284, 0.8429, -0.4014, 0.3584, 0.6702, 0.6656, -0.3284, 0.5095, 0.5079, 0.6946, 0.8429, -0.4014, 0.3584, 0.365, -0.5822, -0.7265, 0.6702, 0.6656, -0.3284])] * 3)])
arm_moon_cube_crystal00_qc_skeleton = bpy.data.armatures.new('moon_cube_crystal00.qc_skeleton')  # bones are not reproduced

# ---- objects
ob_moon_cube_crystal00_qc_skeleton = bpy.data.objects.new('moon_cube_crystal00.qc_skeleton', arm_moon_cube_crystal00_qc_skeleton)
ob_moon_cube_crystal01 = bpy.data.objects.new('moon_cube_crystal01', me_moon_cube_crystal01)
ob_moon_cube_crystal00_physics = bpy.data.objects.new('moon_cube_crystal00_physics', me_moon_cube_crystal00_physics)

# ---- transforms, parenting, visibility, modifiers, constraints
ob_moon_cube_crystal00_qc_skeleton.location = (0.0, 0.0, 0.0)
ob_moon_cube_crystal00_qc_skeleton.show_in_front = True
ob_moon_cube_crystal01.parent = ob_moon_cube_crystal00_qc_skeleton
ob_moon_cube_crystal01.location = (0.0, 0.0, 0.0)
_vg = ob_moon_cube_crystal01.vertex_groups.new(name='static_prop')
_vg.add([0, 1, 2, 3, 4, 5, 6, 7, 8, 9, 10, 11, 12, 13, 14, 15, 16, 17, 18, 19, 20, 21, 22, 23, 24, 25, 26, 27, 28, 29, 30, 31, 32, 33, 34, 35, 36, 37, 38, 39, 40, 41, 42, 43, 44, 45, 46, 47, 48, 49, 50, 51, 52, 53, 54, 55, 56, 57, 58, 59, 60, 61, 62, 63, 64, 65, 66, 67, 68, 69, 70, 71, 72, 73, 74, 75, 76, 77, 78, 79, 80, 81, 82], 1.0, 'REPLACE')
_m = ob_moon_cube_crystal01.modifiers.new('Armature', 'ARMATURE')
_m.object = ob_moon_cube_crystal00_qc_skeleton
ob_moon_cube_crystal00_physics.parent = ob_moon_cube_crystal00_qc_skeleton
ob_moon_cube_crystal00_physics.location = (0.0, 0.0, 0.0)
ob_moon_cube_crystal00_physics.display_type = 'SOLID'
ob_moon_cube_crystal00_physics.show_wire = True
_vg = ob_moon_cube_crystal00_physics.vertex_groups.new(name='static_prop')
_vg.add([0, 1, 2, 3, 4, 5, 6, 7, 8, 9, 10, 11, 12, 13, 14], 1.0, 'REPLACE')
_m = ob_moon_cube_crystal00_physics.modifiers.new('Armature', 'ARMATURE')
_m.object = ob_moon_cube_crystal00_qc_skeleton

# ---- collection membership
scene.collection.objects.link(ob_moon_cube_crystal00_qc_skeleton)
scene.collection.objects.link(ob_moon_cube_crystal01)
scene.collection.objects.link(ob_moon_cube_crystal00_physics)
col_moon_cube_crystal00.objects.link(ob_moon_cube_crystal00_qc_skeleton)
col_moon_cube_crystal00.objects.link(ob_moon_cube_crystal01)
col_moon_cube_crystal00.objects.link(ob_moon_cube_crystal00_physics)

# ---- scene / render settings (as saved in the file)
scene.frame_start = 1; scene.frame_end = 250; scene.frame_set(0)
scene.render.engine = 'BLENDER_EEVEE_NEXT'
scene.cycles.use_denoising = False
scene.cycles.samples = 128
scene.cycles.sampling_pattern = 'TABULATED_SOBOL'
scene.cycles.use_adaptive_sampling = False
scene.cycles.use_light_tree = False
scene.view_settings.view_transform = 'Filmic'
bpy.context.view_layer.update()

# ---- added for rendering (the .blend has no active camera and no usable light): camera, sun + grey world if the file has none
cam_auto = bpy.data.cameras.new('AutoCamera')
cam_auto.lens = 50.0
cam_auto.sensor_width = 36.0
cam_auto.clip_end = 1000.0
ob_auto_camera = bpy.data.objects.new('AutoCamera', cam_auto)
scene.collection.objects.link(ob_auto_camera)
ob_auto_camera.location = (20.5326, -24.658, 22.8261)
ob_auto_camera.rotation_euler = (1.09748, -7.21219e-08, 0.694738)
scene.camera = ob_auto_camera
light_auto_sun = bpy.data.lights.new('AutoSun', 'SUN')
light_auto_sun.energy = 3.0
light_auto_sun.angle = 0.0523599
ob_auto_sun = bpy.data.objects.new('AutoSun', light_auto_sun)
scene.collection.objects.link(ob_auto_sun)
ob_auto_sun.rotation_euler = (0.872665, 0.174533, 0.523599)
if scene.world is None:
    world_auto = bpy.data.worlds.new('AutoWorld')
    world_auto.color = (0.3, 0.3, 0.3)
    scene.world = world_auto
bpy.context.view_layer.update()
